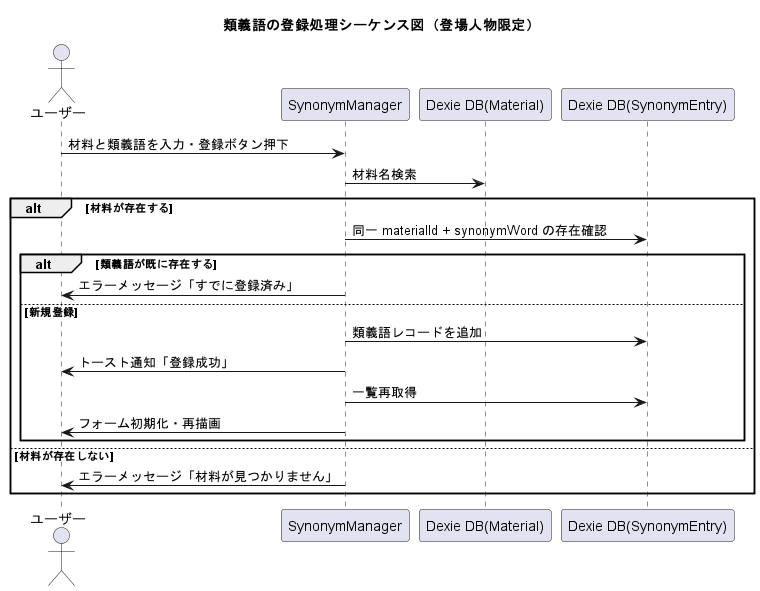

The diagram above was rendered by PlantUML. Its source (embedded in the PNG):
@startuml registSynonym

title 類義語の登録処理シーケンス図（登場人物限定）

actor ユーザー
participant "SynonymManager" as SynonymManager
participant "Dexie DB(Material)" as Material
participant "Dexie DB(SynonymEntry)" as SynonymEntry

ユーザー -> SynonymManager : 材料と類義語を入力・登録ボタン押下
SynonymManager -> Material : 材料名検索
alt 材料が存在する
    SynonymManager -> SynonymEntry : 同一 materialId + synonymWord の存在確認
    alt 類義語が既に存在する
        SynonymManager -> ユーザー : エラーメッセージ「すでに登録済み」
    else 新規登録
        SynonymManager -> SynonymEntry : 類義語レコードを追加
        SynonymManager -> ユーザー : トースト通知「登録成功」
        SynonymManager -> SynonymEntry : 一覧再取得
        SynonymManager -> ユーザー : フォーム初期化・再描画
    end
else 材料が存在しない
    SynonymManager -> ユーザー : エラーメッセージ「材料が見つかりません」
end

@enduml